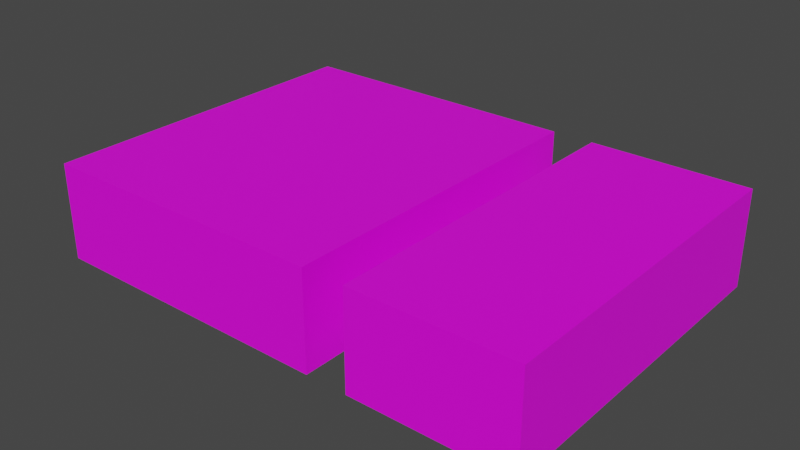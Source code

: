 # Source: mdl_LeftEnter_LeftExit.blend  (saved by Blender 2.82.7; exported with 4.5.12 LTS)
import bpy
from mathutils import Matrix  # noqa: F401  (used for matrix-valued properties, if any)

bpy.ops.wm.read_factory_settings(use_empty=True)
scene = bpy.context.scene
scene.name = 'Scene'

# ---- collections
col_collection = bpy.data.collections.new('Collection'); scene.collection.children.link(col_collection)

# ---- images (referenced by path relative to the original .blend; pixels are not part of the script)
import os
ASSET_DIR = os.environ.get("B2B_ASSET_DIR", "")  # directory of the original .blend (textures are referenced by path, not embedded)
HERE = os.path.dirname(os.path.abspath(__file__))  # packed textures are extracted next to this script under _unpacked/

def load_image(name, relpath, width, height, colorspace="sRGB"):
    """Load a texture the original file referenced (path relative to the .blend, or extracted next to this script)."""
    p = next((c for c in (os.path.join(HERE, relpath), os.path.join(ASSET_DIR, relpath)) if relpath and os.path.exists(c)), "")
    if p:
        img = bpy.data.images.load(p, check_existing=True)
        img.name = name
    else:  # same state as the original file: an image datablock whose file is absent (Cycles renders it pink)
        img = bpy.data.images.new(name, width, height)
        img.source = "FILE"
        img.filepath = "//" + (relpath or name)
    img.colorspace_settings.name = colorspace
    return img
img_txt_leftenterleftexit = load_image('txt_LeftEnterLeftExit', '', 1024, 1024, 'sRGB')

# ---- materials (node trees are filled in below, after node groups)
mat_material = bpy.data.materials.new('Material')
mat_material.use_transparent_shadow = False

# ---- material node trees
mat_material.use_nodes = True; mat_material.node_tree.nodes.clear()
_N = mat_material.node_tree.nodes; _L = mat_material.node_tree.links
n0 = _N.new('ShaderNodeOutputMaterial'); n0.name = 'Material Output'; n0.location = (300, 300)
n1 = _N.new('ShaderNodeBsdfPrincipled'); n1.name = 'Principled BSDF'; n1.location = (10, 300)
n1.distribution = 'GGX'
n1.subsurface_method = 'BURLEY'
n1.inputs[3].default_value = 1.45
n1.inputs[27].default_value = (0.0, 0.0, 0.0, 1.0)
n1.inputs[28].default_value = 1.0
n2 = _N.new('ShaderNodeTexImage'); n2.name = 'Image Texture'; n2.location = (-280, 220)
n2.image = img_txt_leftenterleftexit
_L.new(n1.outputs[0], n0.inputs[0])
_L.new(n2.outputs[0], n1.inputs[0])
n0.is_active_output = True

# ---- world
world_world = bpy.data.worlds.new('World'); scene.world = world_world
world_world.use_nodes = True; world_world.node_tree.nodes.clear()
_N = world_world.node_tree.nodes; _L = world_world.node_tree.links
n0 = _N.new('ShaderNodeOutputWorld'); n0.name = 'World Output'; n0.location = (300, 300)
n1 = _N.new('ShaderNodeBackground'); n1.name = 'Background'; n1.location = (10, 300)
n1.inputs[0].default_value = (0.05088, 0.05088, 0.05088, 1.0)
_L.new(n1.outputs[0], n0.inputs[0])
n0.is_active_output = True
world_world.color = (0.05088, 0.05088, 0.05088)
world_world.use_sun_shadow = False
world_world.sun_shadow_jitter_overblur = 0.0

# ---- meshes
me_cube_001 = bpy.data.meshes.new('Cube.001')
me_cube_001.from_pydata([(3.6, 2.5, -0.7), (3.6, 2.5, 0.7), (3.6, -2.5, -0.7), (3.6, -2.5, 0.7), (-3.6, 2.5, -0.7), (-3.6, 2.5, 0.7), (-3.6, -2.5, -0.7), (-3.6, -2.5, 0.7), (1.3, 2.5, 0.7), (1.3, 2.5, -0.7), (1.3, -2.501, -0.7), (1.3, -2.501, 0.7), (0.7, 2.5, 0.7), (0.7, 2.5, -0.7), (0.7, -2.5, -0.7), (0.7, -2.5, 0.7)], [], [(0, 1, 3, 2), (2, 3, 11, 10), (6, 7, 5, 4), (4, 5, 12, 13), (2, 10, 9, 0), (7, 15, 12, 5), (15, 14, 13, 12), (8, 11, 3, 1), (14, 15, 7, 6), (8, 9, 10, 11), (9, 8, 1, 0), (13, 14, 6, 4)])
_uv = me_cube_001.uv_layers.new(name='UVMap')
_uv.uv.foreach_set('vector', [0.3268, 0.6105, 0.3268, 0.6996, 0.008754, 0.6996, 0.008754, 0.6105, 0.5097, 0.392, 0.5097, 0.4898, 0.3491, 0.4898, 0.3491, 0.392, 0.3268, 0.6105, 0.3268, 0.6996, 0.008754, 0.6996, 0.008754, 0.6105, 0.5097, 0.5003, 0.5097, 0.5981, 0.2094, 0.5981, 0.2094, 0.5003, 0.0004069, 0.3569, 0.1638, 0.3569, 0.1638, 0.001641, 0.0004068, 0.001712, 0.9892, 0.9942, 0.6838, 0.9942, 0.6838, 0.6391, 0.9892, 0.6391, 0.5743, 0.03418, 0.7276, 0.03418, 0.7276, 0.5819, 0.5743, 0.5819, 0.6412, 0.639, 0.6412, 0.9943, 0.4778, 0.9942, 0.4778, 0.6391, 0.3072, 0.392, 0.3072, 0.4898, 0.006858, 0.4898, 0.006858, 0.392, 0.7374, 0.582, 0.8908, 0.582, 0.8908, 0.03407, 0.7374, 0.03407, 0.1675, 0.5003, 0.1675, 0.5981, 0.006858, 0.5981, 0.006858, 0.5003, 0.2064, 0.001712, 0.2064, 0.3569, 0.5118, 0.3569, 0.5118, 0.001712])
me_cube_001.materials.append(mat_material)
me_cube_001.use_remesh_preserve_volume = False
me_cube_001.use_remesh_preserve_attributes = False
me_cube_001.use_mirror_vertex_groups = False
me_cube_001.update()

# ---- objects
ob_leftenter_leftexit = bpy.data.objects.new('LeftEnter_LeftExit', me_cube_001)

# ---- transforms, parenting, visibility, modifiers, constraints
ob_leftenter_leftexit.location = (0.0, 0.0, 0.0)
ob_leftenter_leftexit.lineart.crease_threshold = 0.0

# ---- collection membership
col_collection.objects.link(ob_leftenter_leftexit)

# ---- scene / render settings (as saved in the file)
scene.frame_start = 1; scene.frame_end = 250; scene.frame_set(1)
scene.render.engine = 'BLENDER_EEVEE_NEXT'
scene.cycles.use_denoising = False
scene.cycles.samples = 128
scene.cycles.sampling_pattern = 'TABULATED_SOBOL'
scene.cycles.use_adaptive_sampling = False
scene.cycles.use_light_tree = False
scene.view_settings.view_transform = 'Filmic'
bpy.context.view_layer.update()

# ---- added for rendering (the .blend has no active camera and no usable light): camera, sun
cam_auto = bpy.data.cameras.new('AutoCamera')
cam_auto.lens = 50.0
cam_auto.sensor_width = 36.0
cam_auto.clip_end = 1000.0
ob_auto_camera = bpy.data.objects.new('AutoCamera', cam_auto)
scene.collection.objects.link(ob_auto_camera)
ob_auto_camera.location = (8.21368, -9.85692, 6.57095)
ob_auto_camera.rotation_euler = (1.09748, -7.21219e-08, 0.694738)
scene.camera = ob_auto_camera
light_auto_sun = bpy.data.lights.new('AutoSun', 'SUN')
light_auto_sun.energy = 3.0
light_auto_sun.angle = 0.0523599
ob_auto_sun = bpy.data.objects.new('AutoSun', light_auto_sun)
scene.collection.objects.link(ob_auto_sun)
ob_auto_sun.rotation_euler = (0.872665, 0.174533, 0.523599)
bpy.context.view_layer.update()
